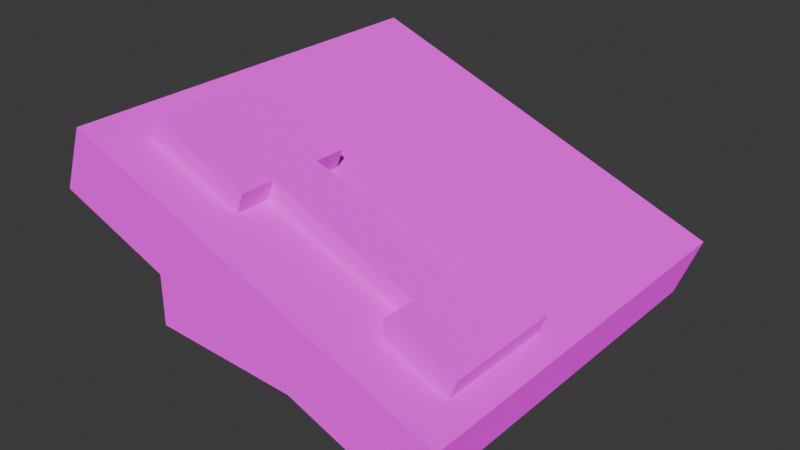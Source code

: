# Source: phone.blend  (saved by Blender 4.1.24; exported with 4.5.12 LTS)
import bpy
from mathutils import Matrix  # noqa: F401  (used for matrix-valued properties, if any)

bpy.ops.wm.read_factory_settings(use_empty=True)
scene = bpy.context.scene
scene.name = 'Scene'

# ---- collections
col_collection = bpy.data.collections.new('Collection'); scene.collection.children.link(col_collection)

# ---- images (referenced by path relative to the original .blend; pixels are not part of the script)
import os
ASSET_DIR = os.environ.get("B2B_ASSET_DIR", "")  # directory of the original .blend (textures are referenced by path, not embedded)
HERE = os.path.dirname(os.path.abspath(__file__))  # packed textures are extracted next to this script under _unpacked/

def load_image(name, relpath, width, height, colorspace="sRGB"):
    """Load a texture the original file referenced (path relative to the .blend, or extracted next to this script)."""
    p = next((c for c in (os.path.join(HERE, relpath), os.path.join(ASSET_DIR, relpath)) if relpath and os.path.exists(c)), "")
    if p:
        img = bpy.data.images.load(p, check_existing=True)
        img.name = name
    else:  # same state as the original file: an image datablock whose file is absent (Cycles renders it pink)
        img = bpy.data.images.new(name, width, height)
        img.source = "FILE"
        img.filepath = "//" + (relpath or name)
    img.colorspace_settings.name = colorspace
    return img
img_props_png = load_image('props.png', 'props.png', 1024, 1024, 'sRGB')

# ---- materials (node trees are filled in below, after node groups)
mat_tex = bpy.data.materials.new('tex')
mat_tex.alpha_threshold = 0.0
mat_tex.use_transparent_shadow = False
mat_tex.roughness = 0.5
mat_tex.line_color = (0.0, 0.0, 0.0, 1.0)

# ---- material node trees
mat_tex.use_nodes = True; mat_tex.node_tree.nodes.clear()
_N = mat_tex.node_tree.nodes; _L = mat_tex.node_tree.links
n0 = _N.new('ShaderNodeOutputMaterial'); n0.name = 'Material Output'; n0.location = (300, 300)
n1 = _N.new('ShaderNodeBsdfDiffuse'); n1.name = 'Diffuse BSDF'; n1.location = (10, 300)
n1.inputs[1].default_value = 0.5
n2 = _N.new('ShaderNodeTexImage'); n2.name = 'Image Texture'; n2.location = (-280, 275)
n2.image = img_props_png
_L.new(n1.outputs[0], n0.inputs[0])
_L.new(n2.outputs[0], n1.inputs[0])
n0.is_active_output = True

# ---- world
world_world = bpy.data.worlds.new('World'); scene.world = world_world
world_world.use_nodes = True; world_world.node_tree.nodes.clear()
_N = world_world.node_tree.nodes; _L = world_world.node_tree.links
n0 = _N.new('ShaderNodeOutputWorld'); n0.name = 'World Output'; n0.location = (300, 300)
n1 = _N.new('ShaderNodeBackground'); n1.name = 'Background'; n1.location = (10, 300)
n1.inputs[0].default_value = (0.05088, 0.05088, 0.05088, 1.0)
_L.new(n1.outputs[0], n0.inputs[0])
n0.is_active_output = True
world_world.color = (0.05088, 0.05088, 0.05088)
world_world.use_sun_shadow = False
world_world.sun_shadow_jitter_overblur = 0.0

# ---- meshes
me_cube = bpy.data.meshes.new('Cube')
me_cube.from_pydata([(0.9942, 1.0, 0.2647), (0.8764, 1.0, -0.04655), (0.9942, -1.0, 0.2647), (0.8764, -1.0, -0.04655), (-0.8764, 1.0, 0.9726), (-0.9942, 1.0, 0.6613), (-0.8764, -1.0, 0.9726), (-0.9942, -1.0, 0.6613), (0.5539, 0.6971, 0.3855), (0.5503, 0.6971, -0.1597), (0.5539, -0.6971, 0.3855), (0.5503, -0.6971, -0.1597), (-0.8402, 0.6971, 0.6985), (-0.8438, 0.6971, -0.108), (-0.8402, -0.6971, 0.6985), (-0.8438, -0.6971, -0.108), (-0.9942, -0.3508, 0.6613), (0.9942, -0.3508, 0.2647), (-0.8764, -0.3508, 0.9726), (0.8764, -0.3508, -0.04655), (-0.9942, -0.6054, 0.6613), (0.9942, -0.6054, 0.2647), (-0.8764, -0.6054, 0.9726), (0.8764, -0.6054, -0.04655), (-0.309, 1.0, 0.402), (-0.1912, -1.0, 0.7133), (-0.309, -1.0, 0.402), (-0.1912, 1.0, 0.7133), (-0.309, -0.3508, 0.402), (-0.1912, -0.3508, 0.7133), (-0.309, -0.6054, 0.402), (-0.1912, -0.6054, 0.7133), (-0.8165, 1.0, 0.5941), (-0.6987, -1.0, 0.9053), (-0.8165, -0.3508, 0.5941), (-0.8165, -0.6054, 0.5941), (-0.8165, -1.0, 0.5941), (-0.6987, 1.0, 0.9053), (-0.6987, -0.3508, 0.9053), (-0.6987, -0.6054, 0.9053), (-0.9942, -0.775, 0.6613), (0.9942, -0.775, 0.2647), (-0.8764, -0.775, 0.9726), (0.8764, -0.775, -0.04655), (-0.309, -0.775, 0.402), (-0.1912, -0.775, 0.7133), (-0.8165, -0.775, 0.5941), (-0.6987, -0.775, 0.9053), (-0.8764, -0.195, 0.9726), (0.8764, -0.195, -0.04655), (-0.9942, -0.195, 0.6613), (0.9942, -0.195, 0.2647), (-0.1912, -0.195, 0.7133), (-0.309, -0.195, 0.402), (-0.8165, -0.195, 0.5941), (-0.6987, -0.195, 0.9053), (0.4195, -1.0, 0.1263), (0.5373, 1.0, 0.4376), (0.5373, -0.3508, 0.4376), (0.5373, -0.6054, 0.4376), (0.4195, 1.0, 0.1263), (0.5373, -1.0, 0.4376), (0.4195, -0.3508, 0.1263), (0.4195, -0.6054, 0.1263), (0.5373, -0.775, 0.4376), (0.4195, -0.775, 0.1263), (0.5373, -0.195, 0.4376), (0.4195, -0.195, 0.1263), (0.756, -1.0, -0.0009979), (0.8738, 1.0, 0.3103), (0.8738, -0.3508, 0.3103), (0.8738, -0.6054, 0.3103), (0.8738, -0.775, 0.3103), (0.8738, -0.195, 0.3103), (0.756, 1.0, -0.0009979), (0.8738, -1.0, 0.3103), (0.756, -0.3508, -0.0009979), (0.756, -0.6054, -0.0009979), (0.756, -0.775, -0.0009979), (0.756, -0.195, -0.0009979), (-0.6631, -0.3508, 0.9994), (-0.1557, -0.3508, 0.8073), (-0.6631, -0.6054, 0.9994), (-0.1557, -0.6054, 0.8073), (-0.1557, -0.195, 0.8073), (-0.6631, -0.195, 0.9994), (-0.1557, -0.775, 0.8073), (-0.6631, -0.775, 0.9994), (0.5729, -0.3508, 0.5316), (0.5729, -0.6054, 0.5316), (0.5729, -0.775, 0.5316), (0.5729, -0.195, 0.5316), (0.9094, -0.3508, 0.4043), (0.9094, -0.6054, 0.4043), (0.9094, -0.775, 0.4043), (0.9094, -0.195, 0.4043)], [], [(47, 42, 6, 33), (36, 33, 6, 7), (50, 48, 4, 5), (78, 43, 3, 68), (43, 41, 2, 3), (74, 69, 0, 1), (8, 12, 14, 10), (11, 10, 14, 15), (15, 14, 12, 13), (13, 9, 11, 15), (9, 8, 10, 11), (13, 12, 8, 9), (49, 51, 17, 19), (79, 49, 19, 76), (20, 22, 18, 16), (55, 48, 18, 38), (40, 42, 22, 20), (19, 17, 21, 23), (76, 19, 23, 77), (38, 18, 22, 39), (47, 45, 86, 87), (34, 28, 30, 35), (66, 52, 29, 58), (54, 53, 28, 34), (32, 37, 27, 24), (46, 44, 26, 36), (56, 61, 25, 26), (64, 45, 25, 61), (40, 46, 36, 7), (5, 4, 37, 32), (50, 54, 34, 16), (16, 34, 35, 20), (29, 52, 84, 81), (39, 47, 87, 82), (26, 25, 33, 36), (45, 47, 33, 25), (66, 58, 88, 91), (20, 35, 46, 40), (59, 31, 45, 64), (35, 30, 44, 46), (7, 6, 42, 40), (23, 21, 41, 43), (77, 23, 43, 78), (39, 22, 42, 47), (27, 37, 55, 52), (5, 32, 54, 50), (32, 24, 53, 54), (57, 27, 52, 66), (37, 4, 48, 55), (74, 1, 49, 79), (1, 0, 51, 49), (16, 18, 48, 50), (24, 60, 67, 53), (69, 57, 66, 73), (30, 63, 65, 44), (31, 59, 89, 83), (72, 64, 61, 75), (68, 75, 61, 56), (72, 71, 93, 94), (45, 31, 83, 86), (28, 62, 63, 30), (53, 67, 62, 28), (24, 27, 57, 60), (44, 65, 56, 26), (17, 70, 71, 21), (51, 73, 70, 17), (3, 2, 75, 68), (41, 72, 75, 2), (21, 71, 72, 41), (0, 69, 73, 51), (60, 74, 79, 67), (63, 77, 78, 65), (62, 76, 77, 63), (67, 79, 76, 62), (60, 57, 69, 74), (65, 78, 68, 56), (88, 81, 83, 89), (81, 80, 82, 83), (84, 85, 80, 81), (83, 82, 87, 86), (93, 89, 90, 94), (95, 91, 88, 92), (92, 88, 89, 93), (64, 72, 94, 90), (71, 70, 92, 93), (52, 55, 85, 84), (73, 66, 91, 95), (70, 73, 95, 92), (59, 64, 90, 89), (38, 39, 82, 80), (55, 38, 80, 85), (58, 29, 81, 88)])
_uv = me_cube.uv_layers.new(name='UVMap')
_uv.uv.foreach_set('vector', [0.1212, 0.4171, 0.1212, 0.4387, 0.09641, 0.4387, 0.09641, 0.417, 0.1084, 0.43, 0.1084, 0.4157, 0.1084, 0.4373, 0.1084, 0.4517, 0.1948, 0.3213, 0.1948, 0.3184, 0.2211, 0.3184, 0.2211, 0.3213, 0.1212, 0.24, 0.1212, 0.2253, 0.09641, 0.2253, 0.09641, 0.24, 0.1213, 0.221, 0.1212, 0.2123, 0.09638, 0.2138, 0.09645, 0.2213, 0.2049, 0.2413, 0.2049, 0.227, 0.2049, 0.2123, 0.2049, 0.2267, 0.2835, 0.2646, 0.2835, 0.4343, 0.1298, 0.4343, 0.1298, 0.2646, 0.1938, 0.3319, 0.1938, 0.3319, 0.1938, 0.3455, 0.1938, 0.3455, 0.1938, 0.3455, 0.1938, 0.3455, 0.2061, 0.3455, 0.2061, 0.3455, 0.2061, 0.3455, 0.2061, 0.3319, 0.1938, 0.3319, 0.1938, 0.3455, 0.2061, 0.3319, 0.2061, 0.3319, 0.1938, 0.3319, 0.1938, 0.3319, 0.2061, 0.3455, 0.2061, 0.3455, 0.2061, 0.3319, 0.2061, 0.3319, 0.1852, 0.2204, 0.1852, 0.212, 0.168, 0.212, 0.168, 0.2206, 0.1852, 0.24, 0.1852, 0.2253, 0.168, 0.2253, 0.168, 0.24, 0.1858, 0.3213, 0.1858, 0.3184, 0.1914, 0.3184, 0.1914, 0.3213, 0.1852, 0.4171, 0.1852, 0.4387, 0.168, 0.4387, 0.168, 0.4171, 0.1821, 0.3213, 0.1821, 0.3184, 0.1858, 0.3184, 0.1858, 0.3213, 0.168, 0.2206, 0.168, 0.212, 0.1399, 0.2122, 0.14, 0.2209, 0.168, 0.24, 0.168, 0.2253, 0.1399, 0.2253, 0.1399, 0.24, 0.168, 0.4171, 0.168, 0.4387, 0.1399, 0.4387, 0.1399, 0.4172, 0.1212, 0.4171, 0.1212, 0.3555, 0.1212, 0.3555, 0.1212, 0.4171, 0.168, 0.4314, 0.168, 0.3696, 0.1399, 0.3696, 0.1399, 0.4314, 0.1852, 0.2673, 0.1852, 0.3556, 0.168, 0.3557, 0.168, 0.2674, 0.1852, 0.4314, 0.1852, 0.3696, 0.168, 0.3696, 0.168, 0.4314, 0.2049, 0.4327, 0.2049, 0.4184, 0.2049, 0.3566, 0.2049, 0.3709, 0.1212, 0.4314, 0.1212, 0.3696, 0.09641, 0.3696, 0.09641, 0.4314, 0.1084, 0.2796, 0.1084, 0.2653, 0.1084, 0.3539, 0.1084, 0.3683, 0.1212, 0.2675, 0.1212, 0.3555, 0.09641, 0.3553, 0.09641, 0.2666, 0.1212, 0.453, 0.1212, 0.4314, 0.09641, 0.4314, 0.09641, 0.453, 0.2049, 0.4543, 0.2049, 0.44, 0.2049, 0.4184, 0.2049, 0.4327, 0.1852, 0.453, 0.1852, 0.4314, 0.168, 0.4314, 0.168, 0.453, 0.168, 0.453, 0.168, 0.4314, 0.1399, 0.4314, 0.1399, 0.453, 0.168, 0.3557, 0.1852, 0.3556, 0.1852, 0.3556, 0.168, 0.3557, 0.1399, 0.4172, 0.1212, 0.4171, 0.1212, 0.4171, 0.1399, 0.4172, 0.1084, 0.3683, 0.1084, 0.3539, 0.1084, 0.4157, 0.1084, 0.43, 0.1212, 0.3555, 0.1212, 0.4171, 0.09641, 0.417, 0.09641, 0.3553, 0.1852, 0.2673, 0.168, 0.2674, 0.168, 0.2674, 0.1852, 0.2673, 0.1399, 0.453, 0.1399, 0.4314, 0.1212, 0.4314, 0.1212, 0.453, 0.1399, 0.2675, 0.1399, 0.3557, 0.1212, 0.3555, 0.1212, 0.2675, 0.1399, 0.4314, 0.1399, 0.3696, 0.1212, 0.3696, 0.1212, 0.4314, 0.1771, 0.3213, 0.1771, 0.3184, 0.1821, 0.3184, 0.1821, 0.3213, 0.14, 0.2209, 0.1399, 0.2122, 0.1212, 0.2123, 0.1213, 0.221, 0.1399, 0.24, 0.1399, 0.2253, 0.1212, 0.2253, 0.1212, 0.24, 0.1399, 0.4172, 0.1399, 0.4387, 0.1212, 0.4387, 0.1212, 0.4171, 0.3169, 0.3553, 0.3169, 0.417, 0.1852, 0.4171, 0.1852, 0.3556, 0.3169, 0.453, 0.3169, 0.4314, 0.1852, 0.4314, 0.1852, 0.453, 0.3169, 0.4314, 0.3169, 0.3696, 0.1852, 0.3696, 0.1852, 0.4314, 0.3169, 0.2666, 0.3169, 0.3553, 0.1852, 0.3556, 0.1852, 0.2673, 0.3169, 0.417, 0.3169, 0.4387, 0.1852, 0.4387, 0.1852, 0.4171, 0.3169, 0.24, 0.3169, 0.2253, 0.1852, 0.2253, 0.1852, 0.24, 0.317, 0.2192, 0.3169, 0.2117, 0.1852, 0.212, 0.1852, 0.2204, 0.1914, 0.3213, 0.1914, 0.3184, 0.1948, 0.3184, 0.1948, 0.3213, 0.3169, 0.3696, 0.3169, 0.2809, 0.1852, 0.2809, 0.1852, 0.3696, 0.3169, 0.2256, 0.3169, 0.2666, 0.1852, 0.2673, 0.1852, 0.2265, 0.1399, 0.3696, 0.1399, 0.2809, 0.1212, 0.2809, 0.1212, 0.3696, 0.1399, 0.3557, 0.1399, 0.2675, 0.1399, 0.2675, 0.1399, 0.3557, 0.1212, 0.2268, 0.1212, 0.2675, 0.09641, 0.2666, 0.09641, 0.2256, 0.1084, 0.2387, 0.1084, 0.2243, 0.1084, 0.2653, 0.1084, 0.2796, 0.1212, 0.2268, 0.1399, 0.2267, 0.1399, 0.2267, 0.1212, 0.2268, 0.1212, 0.3555, 0.1399, 0.3557, 0.1399, 0.3557, 0.1212, 0.3555, 0.168, 0.3696, 0.168, 0.2809, 0.1399, 0.2809, 0.1399, 0.3696, 0.1852, 0.3696, 0.1852, 0.2809, 0.168, 0.2809, 0.168, 0.3696, 0.2049, 0.3709, 0.2049, 0.3566, 0.2049, 0.2679, 0.2049, 0.2823, 0.1212, 0.3696, 0.1212, 0.2809, 0.09641, 0.2809, 0.09641, 0.3696, 0.168, 0.212, 0.168, 0.2266, 0.1399, 0.2267, 0.1399, 0.2122, 0.1852, 0.212, 0.1852, 0.2265, 0.168, 0.2266, 0.168, 0.212, 0.1084, 0.224, 0.1084, 0.2097, 0.1084, 0.2243, 0.1084, 0.2387, 0.1212, 0.2123, 0.1212, 0.2268, 0.09641, 0.2256, 0.09641, 0.211, 0.1399, 0.2122, 0.1399, 0.2267, 0.1212, 0.2268, 0.1212, 0.2123, 0.3169, 0.211, 0.3169, 0.2256, 0.1852, 0.2265, 0.1852, 0.212, 0.3169, 0.2809, 0.3169, 0.24, 0.1852, 0.24, 0.1852, 0.2809, 0.1399, 0.2809, 0.1399, 0.24, 0.1212, 0.24, 0.1212, 0.2809, 0.168, 0.2809, 0.168, 0.24, 0.1399, 0.24, 0.1399, 0.2809, 0.1852, 0.2809, 0.1852, 0.24, 0.168, 0.24, 0.168, 0.2809, 0.2049, 0.2823, 0.2049, 0.2679, 0.2049, 0.227, 0.2049, 0.2413, 0.1212, 0.2809, 0.1212, 0.24, 0.09641, 0.24, 0.09641, 0.2809, 0.168, 0.2674, 0.168, 0.3557, 0.1399, 0.3557, 0.1399, 0.2675, 0.168, 0.3557, 0.168, 0.4171, 0.1399, 0.4172, 0.1399, 0.3557, 0.1852, 0.3556, 0.1852, 0.4171, 0.168, 0.4171, 0.168, 0.3557, 0.1399, 0.3557, 0.1399, 0.4172, 0.1212, 0.4171, 0.1212, 0.3555, 0.1399, 0.2267, 0.1399, 0.2675, 0.1212, 0.2675, 0.1212, 0.2268, 0.1852, 0.2265, 0.1852, 0.2673, 0.168, 0.2674, 0.168, 0.2266, 0.168, 0.2266, 0.168, 0.2674, 0.1399, 0.2675, 0.1399, 0.2267, 0.1212, 0.2675, 0.1212, 0.2268, 0.1212, 0.2268, 0.1212, 0.2675, 0.1399, 0.2267, 0.168, 0.2266, 0.168, 0.2266, 0.1399, 0.2267, 0.1852, 0.3556, 0.1852, 0.4171, 0.1852, 0.4171, 0.1852, 0.3556, 0.1852, 0.2265, 0.1852, 0.2673, 0.1852, 0.2673, 0.1852, 0.2265, 0.168, 0.2266, 0.1852, 0.2265, 0.1852, 0.2265, 0.168, 0.2266, 0.1399, 0.2675, 0.1212, 0.2675, 0.1212, 0.2675, 0.1399, 0.2675, 0.168, 0.4171, 0.1399, 0.4172, 0.1399, 0.4172, 0.168, 0.4171, 0.1852, 0.4171, 0.168, 0.4171, 0.168, 0.4171, 0.1852, 0.4171, 0.168, 0.2674, 0.168, 0.3557, 0.168, 0.3557, 0.168, 0.2674])
me_cube.materials.append(mat_tex)
me_cube.use_mirror_vertex_groups = False
me_cube.update()

# ---- objects
ob_cube = bpy.data.objects.new('Cube', me_cube)

# ---- transforms, parenting, visibility, modifiers, constraints
ob_cube.location = (0.0, 0.0, 0.0)
ob_cube.lock_rotations_4d = False
ob_cube.empty_display_type = 'ARROWS'
ob_cube.lineart.crease_threshold = 0.0

# ---- collection membership
col_collection.objects.link(ob_cube)

# ---- scene / render settings (as saved in the file)
scene.frame_start = 1; scene.frame_end = 250; scene.frame_set(1)
scene.render.engine = 'BLENDER_EEVEE_NEXT'
scene.cycles.sampling_pattern = 'TABULATED_SOBOL'
scene.eevee.ray_tracing_options.trace_max_roughness = 0.0
bpy.context.view_layer.update()

# ---- added for rendering (the .blend has no active camera and no usable light): camera, sun
cam_auto = bpy.data.cameras.new('AutoCamera')
cam_auto.lens = 50.0
cam_auto.sensor_width = 36.0
cam_auto.clip_end = 1000.0
ob_auto_camera = bpy.data.objects.new('AutoCamera', cam_auto)
scene.collection.objects.link(ob_auto_camera)
ob_auto_camera.location = (2.82109, -3.38531, 2.6767)
ob_auto_camera.rotation_euler = (1.09748, -7.21219e-08, 0.694738)
scene.camera = ob_auto_camera
light_auto_sun = bpy.data.lights.new('AutoSun', 'SUN')
light_auto_sun.energy = 3.0
light_auto_sun.angle = 0.0523599
ob_auto_sun = bpy.data.objects.new('AutoSun', light_auto_sun)
scene.collection.objects.link(ob_auto_sun)
ob_auto_sun.rotation_euler = (0.872665, 0.174533, 0.523599)
bpy.context.view_layer.update()
